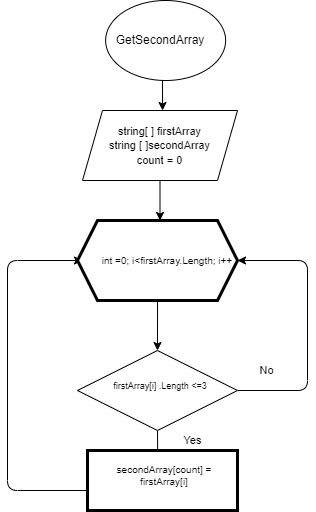

The diagram above was exported from draw.io. Its source (the exported page's mxGraphModel, read from the mxfile embedded in the PNG):
<mxGraphModel dx="678" dy="324" grid="1" gridSize="10" guides="1" tooltips="1" connect="1" arrows="1" fold="1" page="1" pageScale="1" pageWidth="827" pageHeight="1169" math="0" shadow="0">
  <root>
    <mxCell id="0" />
    <mxCell id="1" parent="0" />
    <mxCell id="21" style="edgeStyle=none;html=1;exitX=0.5;exitY=1;exitDx=0;exitDy=0;entryX=0.523;entryY=-0.333;entryDx=0;entryDy=0;entryPerimeter=0;fontSize=11;" parent="1" edge="1">
      <mxGeometry relative="1" as="geometry">
        <mxPoint x="325" y="80" as="sourcePoint" />
        <mxPoint x="325.03" y="120.00999999999999" as="targetPoint" />
      </mxGeometry>
    </mxCell>
    <mxCell id="22" style="edgeStyle=none;html=1;exitX=0.5;exitY=1;exitDx=0;exitDy=0;entryX=0.5;entryY=0;entryDx=0;entryDy=0;fontSize=11;" parent="1" source="3" edge="1">
      <mxGeometry relative="1" as="geometry">
        <mxPoint x="322.5" y="230" as="targetPoint" />
      </mxGeometry>
    </mxCell>
    <mxCell id="3" value="&lt;font style=&quot;font-size: 11px&quot;&gt;string[ ] firstArray&lt;br&gt;string [ ]secondArray&lt;br&gt;count = 0&lt;/font&gt;" style="shape=parallelogram;perimeter=parallelogramPerimeter;whiteSpace=wrap;html=1;fixedSize=1;" parent="1" vertex="1">
      <mxGeometry x="245" y="120" width="155" height="70" as="geometry" />
    </mxCell>
    <mxCell id="33" style="edgeStyle=none;html=1;exitX=0.484;exitY=1;exitDx=0;exitDy=0;entryX=0.5;entryY=0;entryDx=0;entryDy=0;fontSize=8;exitPerimeter=0;" parent="1" edge="1">
      <mxGeometry relative="1" as="geometry">
        <mxPoint x="320.02" y="310" as="sourcePoint" />
        <mxPoint x="320" y="360" as="targetPoint" />
      </mxGeometry>
    </mxCell>
    <mxCell id="36" style="edgeStyle=none;html=1;exitX=0;exitY=0.5;exitDx=0;exitDy=0;entryX=0;entryY=0.5;entryDx=0;entryDy=0;fontSize=8;" parent="1" edge="1">
      <mxGeometry relative="1" as="geometry">
        <Array as="points">
          <mxPoint x="170" y="500" />
          <mxPoint x="170" y="270" />
        </Array>
        <mxPoint x="256.25" y="500" as="sourcePoint" />
        <mxPoint x="245" y="270" as="targetPoint" />
      </mxGeometry>
    </mxCell>
    <mxCell id="30" value="No" style="text;html=1;align=center;verticalAlign=middle;resizable=0;points=[];autosize=1;strokeColor=none;fillColor=none;fontSize=11;" parent="1" vertex="1">
      <mxGeometry x="414" y="370" width="30" height="20" as="geometry" />
    </mxCell>
    <mxCell id="31" value="Yes" style="text;html=1;align=center;verticalAlign=middle;resizable=0;points=[];autosize=1;strokeColor=none;fillColor=none;fontSize=11;" parent="1" vertex="1">
      <mxGeometry x="340" y="440" width="30" height="20" as="geometry" />
    </mxCell>
    <mxCell id="34" style="edgeStyle=none;html=1;exitX=1;exitY=0.5;exitDx=0;exitDy=0;fontSize=8;" parent="1" edge="1">
      <mxGeometry relative="1" as="geometry">
        <mxPoint x="400" y="270" as="targetPoint" />
        <Array as="points">
          <mxPoint x="470" y="400" />
          <mxPoint x="470" y="270" />
        </Array>
        <mxPoint x="400" y="400" as="sourcePoint" />
      </mxGeometry>
    </mxCell>
    <mxCell id="35" style="edgeStyle=none;html=1;exitX=0.5;exitY=1;exitDx=0;exitDy=0;entryX=0.445;entryY=0.018;entryDx=0;entryDy=0;entryPerimeter=0;fontSize=8;" parent="1" edge="1">
      <mxGeometry relative="1" as="geometry">
        <mxPoint x="320" y="440" as="sourcePoint" />
        <mxPoint x="320.21875" y="471.08000000000004" as="targetPoint" />
      </mxGeometry>
    </mxCell>
    <mxCell id="37" value="" style="ellipse;whiteSpace=wrap;html=1;" vertex="1" parent="1">
      <mxGeometry x="268.13" y="10" width="120" height="80" as="geometry" />
    </mxCell>
    <mxCell id="38" value="GetSecondArray" style="text;html=1;strokeColor=none;fillColor=none;align=center;verticalAlign=middle;whiteSpace=wrap;rounded=0;" vertex="1" parent="1">
      <mxGeometry x="292.5" y="35" width="60" height="30" as="geometry" />
    </mxCell>
    <mxCell id="39" value="" style="rhombus;whiteSpace=wrap;html=1;" vertex="1" parent="1">
      <mxGeometry x="240" y="360" width="160" height="80" as="geometry" />
    </mxCell>
    <mxCell id="40" value="&lt;font style=&quot;font-size: 9px&quot;&gt;firstArray[i] .Length &amp;lt;=3&lt;/font&gt;" style="text;html=1;strokeColor=none;fillColor=none;align=center;verticalAlign=middle;whiteSpace=wrap;rounded=0;strokeWidth=3;" vertex="1" parent="1">
      <mxGeometry x="272.5" y="380" width="100" height="30" as="geometry" />
    </mxCell>
    <mxCell id="41" value="" style="shape=hexagon;perimeter=hexagonPerimeter2;whiteSpace=wrap;html=1;fixedSize=1;fontSize=11;strokeWidth=3;" vertex="1" parent="1">
      <mxGeometry x="240" y="230" width="160" height="80" as="geometry" />
    </mxCell>
    <mxCell id="42" value="&lt;font style=&quot;font-size: 10px&quot;&gt;int =0; i&amp;lt;firstArray.Length; i++&lt;/font&gt;" style="text;html=1;strokeColor=none;fillColor=none;align=center;verticalAlign=middle;whiteSpace=wrap;rounded=0;fontSize=11;" vertex="1" parent="1">
      <mxGeometry x="260" y="255" width="140" height="30" as="geometry" />
    </mxCell>
    <mxCell id="43" value="" style="rounded=0;whiteSpace=wrap;html=1;fontSize=10;strokeWidth=3;" vertex="1" parent="1">
      <mxGeometry x="250" y="460" width="150" height="60" as="geometry" />
    </mxCell>
    <mxCell id="44" value="secondArray[count] = firstArray[i]" style="text;html=1;strokeColor=none;fillColor=none;align=center;verticalAlign=middle;whiteSpace=wrap;rounded=0;fontSize=10;" vertex="1" parent="1">
      <mxGeometry x="272.5" y="470" width="107.5" height="30" as="geometry" />
    </mxCell>
  </root>
</mxGraphModel>